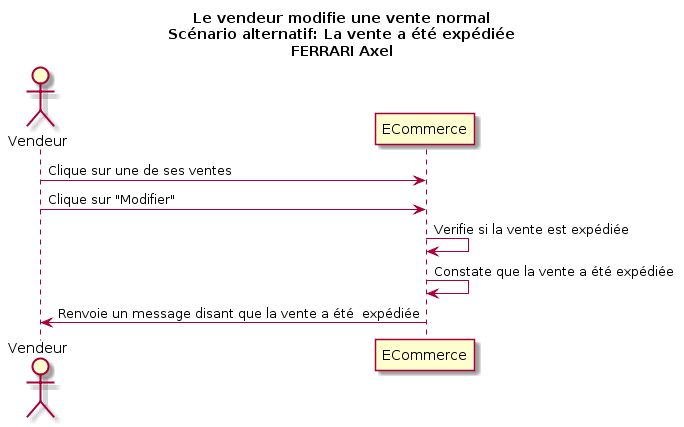

The diagram above was rendered by PlantUML. Its source (embedded in the PNG):
@startuml
Title Le vendeur modifie une vente normal\nScénario alternatif: La vente a été expédiée\nFERRARI Axel
Actor Vendeur as v
participant ECommerce as a

v -> a : Clique sur une de ses ventes
v -> a : Clique sur "Modifier"
a -> a : Verifie si la vente est expédiée
a -> a : Constate que la vente a été expédiée
v <- a : Renvoie un message disant que la vente a été  expédiée
@enduml